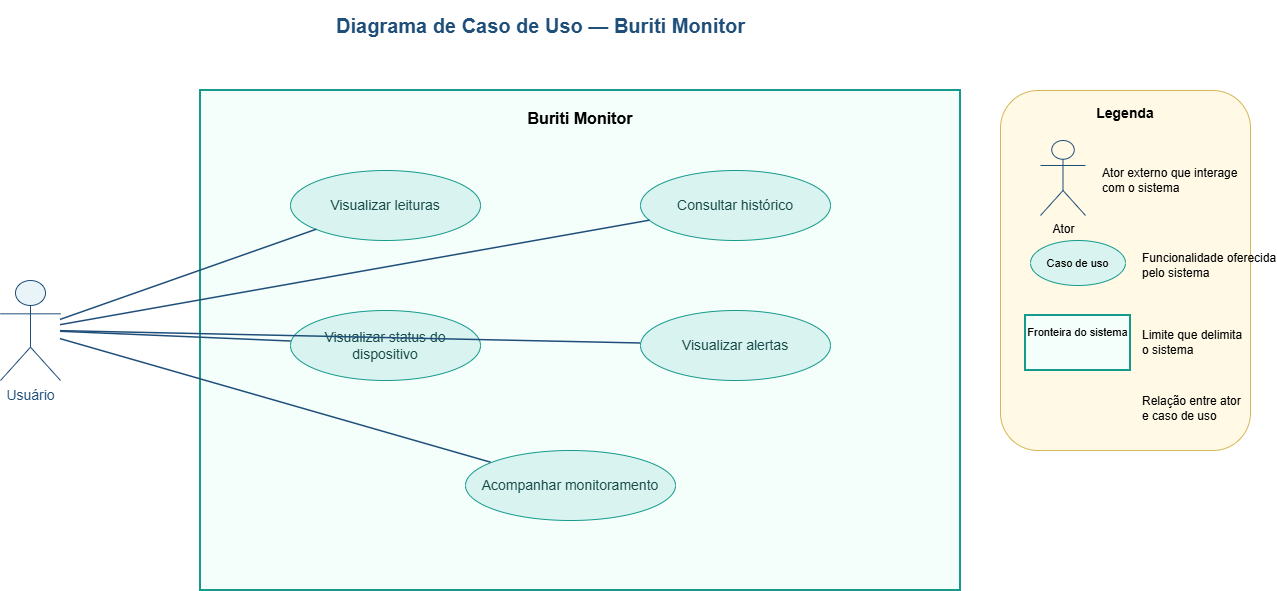

The diagram above was exported from draw.io. Its source (the exported page's mxGraphModel, read from the mxfile embedded in the PNG):
<mxGraphModel dx="1720" dy="944" grid="1" gridSize="10" guides="1" tooltips="1" connect="1" arrows="1" fold="1" page="1" pageScale="1" pageWidth="827" pageHeight="1169" math="0" shadow="0">
  <root>
    <mxCell id="0" />
    <mxCell id="1" parent="0" />
    <mxCell id="0k9FcwHRVEELHAFhlQXC-1" parent="1" style="text;html=1;align=center;verticalAlign=middle;fontStyle=1;fontSize=20;fontColor=#1f4e79;" value="Diagrama de Caso de Uso — Buriti Monitor" vertex="1">
      <mxGeometry height="50" width="760" x="180" y="20" as="geometry" />
    </mxCell>
    <mxCell id="0k9FcwHRVEELHAFhlQXC-2" parent="1" style="rounded=0;whiteSpace=wrap;html=1;container=1;fillColor=#f4fffc;strokeColor=#159a8c;strokeWidth=2;fontStyle=1;fontSize=16;verticalAlign=top;spacingTop=12;" value="Buriti Monitor" vertex="1">
      <mxGeometry height="500" width="760" x="220" y="110" as="geometry" />
    </mxCell>
    <mxCell id="0k9FcwHRVEELHAFhlQXC-3" parent="0k9FcwHRVEELHAFhlQXC-2" style="ellipse;whiteSpace=wrap;html=1;fillColor=#d9f3f0;strokeColor=#159a8c;fontColor=#164a48;fontSize=14;" value="Visualizar leituras" vertex="1">
      <mxGeometry height="70" width="190" x="90" y="80" as="geometry" />
    </mxCell>
    <mxCell id="0k9FcwHRVEELHAFhlQXC-4" parent="0k9FcwHRVEELHAFhlQXC-2" style="ellipse;whiteSpace=wrap;html=1;fillColor=#d9f3f0;strokeColor=#159a8c;fontColor=#164a48;fontSize=14;" value="Consultar histórico" vertex="1">
      <mxGeometry height="70" width="190" x="440" y="80" as="geometry" />
    </mxCell>
    <mxCell id="0k9FcwHRVEELHAFhlQXC-5" parent="0k9FcwHRVEELHAFhlQXC-2" style="ellipse;whiteSpace=wrap;html=1;fillColor=#d9f3f0;strokeColor=#159a8c;fontColor=#164a48;fontSize=14;" value="Visualizar status do dispositivo" vertex="1">
      <mxGeometry height="70" width="190" x="90" y="220" as="geometry" />
    </mxCell>
    <mxCell id="0k9FcwHRVEELHAFhlQXC-6" parent="0k9FcwHRVEELHAFhlQXC-2" style="ellipse;whiteSpace=wrap;html=1;fillColor=#d9f3f0;strokeColor=#159a8c;fontColor=#164a48;fontSize=14;" value="Visualizar alertas" vertex="1">
      <mxGeometry height="70" width="190" x="440" y="220" as="geometry" />
    </mxCell>
    <mxCell id="0k9FcwHRVEELHAFhlQXC-7" parent="0k9FcwHRVEELHAFhlQXC-2" style="ellipse;whiteSpace=wrap;html=1;fillColor=#d9f3f0;strokeColor=#159a8c;fontColor=#164a48;fontSize=14;" value="Acompanhar monitoramento" vertex="1">
      <mxGeometry height="70" width="210" x="265" y="360" as="geometry" />
    </mxCell>
    <mxCell id="0k9FcwHRVEELHAFhlQXC-8" parent="1" style="shape=umlActor;html=1;verticalLabelPosition=bottom;verticalAlign=top;align=center;fillColor=#e8f4f8;strokeColor=#1f4e79;fontColor=#1f4e79;fontSize=14;" value="Usuário" vertex="1">
      <mxGeometry height="100" width="60" x="20" y="300" as="geometry" />
    </mxCell>
    <mxCell id="0k9FcwHRVEELHAFhlQXC-9" edge="1" parent="1" source="0k9FcwHRVEELHAFhlQXC-8" style="endArrow=none;html=1;strokeColor=#1f4e79;strokeWidth=1.5;rounded=0;" target="0k9FcwHRVEELHAFhlQXC-3" value="">
      <mxGeometry relative="1" as="geometry" />
    </mxCell>
    <mxCell id="0k9FcwHRVEELHAFhlQXC-10" edge="1" parent="1" source="0k9FcwHRVEELHAFhlQXC-8" style="endArrow=none;html=1;strokeColor=#1f4e79;strokeWidth=1.5;rounded=0;" target="0k9FcwHRVEELHAFhlQXC-4" value="">
      <mxGeometry relative="1" as="geometry" />
    </mxCell>
    <mxCell id="0k9FcwHRVEELHAFhlQXC-11" edge="1" parent="1" source="0k9FcwHRVEELHAFhlQXC-8" style="endArrow=none;html=1;strokeColor=#1f4e79;strokeWidth=1.5;rounded=0;" target="0k9FcwHRVEELHAFhlQXC-5" value="">
      <mxGeometry relative="1" as="geometry" />
    </mxCell>
    <mxCell id="0k9FcwHRVEELHAFhlQXC-12" edge="1" parent="1" source="0k9FcwHRVEELHAFhlQXC-8" style="endArrow=none;html=1;strokeColor=#1f4e79;strokeWidth=1.5;rounded=0;" target="0k9FcwHRVEELHAFhlQXC-6" value="">
      <mxGeometry relative="1" as="geometry" />
    </mxCell>
    <mxCell id="0k9FcwHRVEELHAFhlQXC-13" edge="1" parent="1" source="0k9FcwHRVEELHAFhlQXC-8" style="endArrow=none;html=1;strokeColor=#1f4e79;strokeWidth=1.5;rounded=0;" target="0k9FcwHRVEELHAFhlQXC-7" value="">
      <mxGeometry relative="1" as="geometry" />
    </mxCell>
    <mxCell id="0k9FcwHRVEELHAFhlQXC-14" parent="1" style="rounded=1;whiteSpace=wrap;html=1;fillColor=#fff9e6;strokeColor=#d6b656;fontStyle=1;fontSize=14;verticalAlign=top;spacingTop=8;" value="Legenda" vertex="1">
      <mxGeometry height="360" width="250" x="1020" y="110" as="geometry" />
    </mxCell>
    <mxCell id="0k9FcwHRVEELHAFhlQXC-15" parent="1" style="shape=umlActor;html=1;verticalLabelPosition=bottom;verticalAlign=top;align=center;fillColor=none;strokeColor=#1f4e79;fontSize=12;" value="Ator" vertex="1">
      <mxGeometry height="75" width="45" x="1060" y="160" as="geometry" />
    </mxCell>
    <mxCell id="0k9FcwHRVEELHAFhlQXC-16" parent="1" style="text;html=1;align=left;verticalAlign=middle;fontSize=12;" value="Ator externo que interage&#10;com o sistema" vertex="1">
      <mxGeometry height="50" width="125" x="1120" y="175" as="geometry" />
    </mxCell>
    <mxCell id="0k9FcwHRVEELHAFhlQXC-17" parent="1" style="ellipse;whiteSpace=wrap;html=1;fillColor=#d9f3f0;strokeColor=#159a8c;fontSize=11;" value="Caso de uso" vertex="1">
      <mxGeometry height="45" width="95" x="1050" y="260" as="geometry" />
    </mxCell>
    <mxCell id="0k9FcwHRVEELHAFhlQXC-18" parent="1" style="text;html=1;align=left;verticalAlign=middle;fontSize=12;" value="Funcionalidade oferecida&#10;pelo sistema" vertex="1">
      <mxGeometry height="55" width="100" x="1160" y="257" as="geometry" />
    </mxCell>
    <mxCell id="0k9FcwHRVEELHAFhlQXC-19" parent="1" style="rounded=0;whiteSpace=wrap;html=1;fillColor=#f4fffc;strokeColor=#159a8c;strokeWidth=2;fontSize=11;verticalAlign=top;spacingTop=4;" value="Fronteira do sistema" vertex="1">
      <mxGeometry height="55" width="105" x="1045" y="335" as="geometry" />
    </mxCell>
    <mxCell id="0k9FcwHRVEELHAFhlQXC-20" parent="1" style="text;html=1;align=left;verticalAlign=middle;fontSize=12;" value="Limite que delimita&#10;o sistema" vertex="1">
      <mxGeometry height="50" width="100" x="1160" y="337" as="geometry" />
    </mxCell>
    <mxCell id="0k9FcwHRVEELHAFhlQXC-21" edge="1" parent="1" style="endArrow=none;html=1;strokeColor=#1f4e79;strokeWidth=1.5;rounded=0;" value="Associação">
      <mxGeometry width="85" x="1135" y="425" as="geometry" />
    </mxCell>
    <mxCell id="0k9FcwHRVEELHAFhlQXC-22" parent="1" style="text;html=1;align=left;verticalAlign=middle;fontSize=12;" value="Relação entre ator&#10;e caso de uso" vertex="1">
      <mxGeometry height="45" width="100" x="1160" y="405" as="geometry" />
    </mxCell>
  </root>
</mxGraphModel>